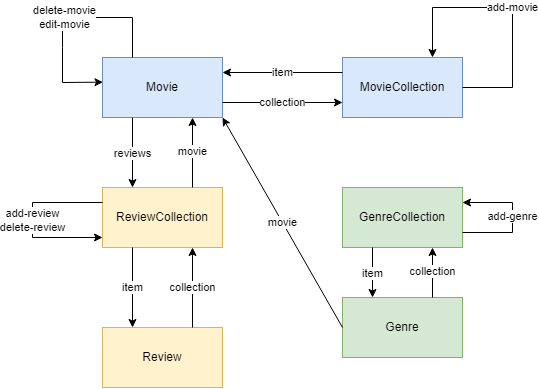

The diagram above was exported from draw.io. Its source (the exported page's mxGraphModel, read from the mxfile embedded in the PNG):
<mxGraphModel dx="1167" dy="610" grid="1" gridSize="10" guides="1" tooltips="1" connect="1" arrows="1" fold="1" page="1" pageScale="1" pageWidth="850" pageHeight="1100" math="0" shadow="0">
  <root>
    <mxCell id="0" />
    <mxCell id="1" parent="0" />
    <mxCell id="34-p0GQMQUt4D04h0uan-1" value="MovieCollection" style="rounded=0;whiteSpace=wrap;html=1;fillColor=#dae8fc;strokeColor=#6c8ebf;container=0;" vertex="1" parent="1">
      <mxGeometry x="430" y="220" width="120" height="60" as="geometry" />
    </mxCell>
    <mxCell id="34-p0GQMQUt4D04h0uan-2" value="Movie" style="rounded=0;whiteSpace=wrap;html=1;fillColor=#dae8fc;strokeColor=#6c8ebf;" vertex="1" parent="1">
      <mxGeometry x="190" y="220" width="120" height="60" as="geometry" />
    </mxCell>
    <mxCell id="34-p0GQMQUt4D04h0uan-3" value="collection" style="endArrow=classic;html=1;rounded=0;exitX=1;exitY=0.75;exitDx=0;exitDy=0;entryX=0;entryY=0.75;entryDx=0;entryDy=0;" edge="1" parent="1" source="34-p0GQMQUt4D04h0uan-2" target="34-p0GQMQUt4D04h0uan-1">
      <mxGeometry width="50" height="50" relative="1" as="geometry">
        <mxPoint x="420" y="360" as="sourcePoint" />
        <mxPoint x="470" y="310" as="targetPoint" />
      </mxGeometry>
    </mxCell>
    <mxCell id="34-p0GQMQUt4D04h0uan-4" value="item" style="endArrow=classic;html=1;rounded=0;exitX=0;exitY=0.25;exitDx=0;exitDy=0;entryX=1;entryY=0.25;entryDx=0;entryDy=0;" edge="1" parent="1" source="34-p0GQMQUt4D04h0uan-1" target="34-p0GQMQUt4D04h0uan-2">
      <mxGeometry width="50" height="50" relative="1" as="geometry">
        <mxPoint x="420" y="360" as="sourcePoint" />
        <mxPoint x="470" y="310" as="targetPoint" />
      </mxGeometry>
    </mxCell>
    <mxCell id="34-p0GQMQUt4D04h0uan-5" value="ReviewCollection" style="rounded=0;whiteSpace=wrap;html=1;fillColor=#fff2cc;strokeColor=#d6b656;" vertex="1" parent="1">
      <mxGeometry x="190" y="350" width="120" height="60" as="geometry" />
    </mxCell>
    <mxCell id="34-p0GQMQUt4D04h0uan-6" value="reviews" style="endArrow=classic;html=1;rounded=0;entryX=0.25;entryY=0;entryDx=0;entryDy=0;" edge="1" parent="1" target="34-p0GQMQUt4D04h0uan-5">
      <mxGeometry width="50" height="50" relative="1" as="geometry">
        <mxPoint x="220" y="280" as="sourcePoint" />
        <mxPoint x="590" y="390" as="targetPoint" />
      </mxGeometry>
    </mxCell>
    <mxCell id="34-p0GQMQUt4D04h0uan-7" value="movie" style="endArrow=classic;html=1;rounded=0;exitX=0.75;exitY=0;exitDx=0;exitDy=0;entryX=0.75;entryY=1;entryDx=0;entryDy=0;" edge="1" parent="1" source="34-p0GQMQUt4D04h0uan-5" target="34-p0GQMQUt4D04h0uan-2">
      <mxGeometry width="50" height="50" relative="1" as="geometry">
        <mxPoint x="540" y="440" as="sourcePoint" />
        <mxPoint x="590" y="390" as="targetPoint" />
      </mxGeometry>
    </mxCell>
    <mxCell id="34-p0GQMQUt4D04h0uan-8" value="delete-movie&lt;br&gt;edit-movie" style="endArrow=classic;html=1;rounded=0;exitX=0.25;exitY=0;exitDx=0;exitDy=0;entryX=0.004;entryY=0.411;entryDx=0;entryDy=0;entryPerimeter=0;" edge="1" parent="1">
      <mxGeometry width="50" height="50" relative="1" as="geometry">
        <mxPoint x="220" y="220" as="sourcePoint" />
        <mxPoint x="190.48000000000002" y="244.65999999999997" as="targetPoint" />
        <Array as="points">
          <mxPoint x="220" y="180" />
          <mxPoint x="150" y="180" />
          <mxPoint x="150" y="210" />
          <mxPoint x="150" y="245" />
        </Array>
      </mxGeometry>
    </mxCell>
    <mxCell id="34-p0GQMQUt4D04h0uan-11" value="Review" style="rounded=0;whiteSpace=wrap;html=1;fillColor=#fff2cc;strokeColor=#d6b656;" vertex="1" parent="1">
      <mxGeometry x="190" y="490" width="120" height="60" as="geometry" />
    </mxCell>
    <mxCell id="34-p0GQMQUt4D04h0uan-12" value="collection" style="endArrow=classic;html=1;rounded=0;exitX=0.75;exitY=0;exitDx=0;exitDy=0;entryX=0.75;entryY=1;entryDx=0;entryDy=0;" edge="1" parent="1" source="34-p0GQMQUt4D04h0uan-11" target="34-p0GQMQUt4D04h0uan-5">
      <mxGeometry width="50" height="50" relative="1" as="geometry">
        <mxPoint x="400" y="370" as="sourcePoint" />
        <mxPoint x="450" y="320" as="targetPoint" />
      </mxGeometry>
    </mxCell>
    <mxCell id="34-p0GQMQUt4D04h0uan-13" value="item" style="endArrow=classic;html=1;rounded=0;exitX=0.25;exitY=1;exitDx=0;exitDy=0;entryX=0.25;entryY=0;entryDx=0;entryDy=0;" edge="1" parent="1" source="34-p0GQMQUt4D04h0uan-5" target="34-p0GQMQUt4D04h0uan-11">
      <mxGeometry width="50" height="50" relative="1" as="geometry">
        <mxPoint x="400" y="370" as="sourcePoint" />
        <mxPoint x="450" y="320" as="targetPoint" />
      </mxGeometry>
    </mxCell>
    <mxCell id="34-p0GQMQUt4D04h0uan-14" value="add-review&lt;br&gt;delete-review" style="endArrow=classic;html=1;rounded=0;exitX=0;exitY=0.25;exitDx=0;exitDy=0;" edge="1" parent="1" source="34-p0GQMQUt4D04h0uan-5">
      <mxGeometry width="50" height="50" relative="1" as="geometry">
        <mxPoint x="400" y="370" as="sourcePoint" />
        <mxPoint x="190" y="400" as="targetPoint" />
        <Array as="points">
          <mxPoint x="120" y="365" />
          <mxPoint x="120" y="400" />
        </Array>
      </mxGeometry>
    </mxCell>
    <mxCell id="34-p0GQMQUt4D04h0uan-15" value="add-movie" style="endArrow=classic;html=1;rounded=0;exitX=1;exitY=0.5;exitDx=0;exitDy=0;entryX=0.75;entryY=0;entryDx=0;entryDy=0;" edge="1" parent="1" source="34-p0GQMQUt4D04h0uan-1" target="34-p0GQMQUt4D04h0uan-1">
      <mxGeometry width="50" height="50" relative="1" as="geometry">
        <mxPoint x="400" y="370" as="sourcePoint" />
        <mxPoint x="450" y="320" as="targetPoint" />
        <Array as="points">
          <mxPoint x="600" y="250" />
          <mxPoint x="600" y="170" />
          <mxPoint x="520" y="170" />
        </Array>
      </mxGeometry>
    </mxCell>
    <mxCell id="34-p0GQMQUt4D04h0uan-16" value="GenreCollection" style="rounded=0;whiteSpace=wrap;html=1;fillColor=#d5e8d4;strokeColor=#82b366;" vertex="1" parent="1">
      <mxGeometry x="430" y="350" width="120" height="60" as="geometry" />
    </mxCell>
    <mxCell id="34-p0GQMQUt4D04h0uan-17" value="Genre" style="rounded=0;whiteSpace=wrap;html=1;fillColor=#d5e8d4;strokeColor=#82b366;" vertex="1" parent="1">
      <mxGeometry x="430" y="460" width="120" height="60" as="geometry" />
    </mxCell>
    <mxCell id="34-p0GQMQUt4D04h0uan-18" value="item" style="endArrow=classic;html=1;rounded=0;exitX=0.25;exitY=1;exitDx=0;exitDy=0;entryX=0.25;entryY=0;entryDx=0;entryDy=0;" edge="1" parent="1" source="34-p0GQMQUt4D04h0uan-16" target="34-p0GQMQUt4D04h0uan-17">
      <mxGeometry width="50" height="50" relative="1" as="geometry">
        <mxPoint x="480" y="390" as="sourcePoint" />
        <mxPoint x="530" y="340" as="targetPoint" />
      </mxGeometry>
    </mxCell>
    <mxCell id="34-p0GQMQUt4D04h0uan-19" value="collection" style="endArrow=classic;html=1;rounded=0;exitX=0.75;exitY=0;exitDx=0;exitDy=0;entryX=0.75;entryY=1;entryDx=0;entryDy=0;" edge="1" parent="1" source="34-p0GQMQUt4D04h0uan-17" target="34-p0GQMQUt4D04h0uan-16">
      <mxGeometry width="50" height="50" relative="1" as="geometry">
        <mxPoint x="480" y="390" as="sourcePoint" />
        <mxPoint x="530" y="340" as="targetPoint" />
      </mxGeometry>
    </mxCell>
    <mxCell id="34-p0GQMQUt4D04h0uan-20" value="add-genre" style="endArrow=classic;html=1;rounded=0;exitX=1;exitY=0.75;exitDx=0;exitDy=0;entryX=1;entryY=0.25;entryDx=0;entryDy=0;" edge="1" parent="1" source="34-p0GQMQUt4D04h0uan-16" target="34-p0GQMQUt4D04h0uan-16">
      <mxGeometry width="50" height="50" relative="1" as="geometry">
        <mxPoint x="480" y="390" as="sourcePoint" />
        <mxPoint x="530" y="340" as="targetPoint" />
        <Array as="points">
          <mxPoint x="600" y="395" />
          <mxPoint x="600" y="365" />
        </Array>
      </mxGeometry>
    </mxCell>
    <mxCell id="34-p0GQMQUt4D04h0uan-21" value="movie" style="endArrow=classic;html=1;rounded=0;entryX=1;entryY=1;entryDx=0;entryDy=0;exitX=0;exitY=0.5;exitDx=0;exitDy=0;" edge="1" parent="1" source="34-p0GQMQUt4D04h0uan-17" target="34-p0GQMQUt4D04h0uan-2">
      <mxGeometry width="50" height="50" relative="1" as="geometry">
        <mxPoint x="390" y="510" as="sourcePoint" />
        <mxPoint x="540" y="380" as="targetPoint" />
      </mxGeometry>
    </mxCell>
  </root>
</mxGraphModel>